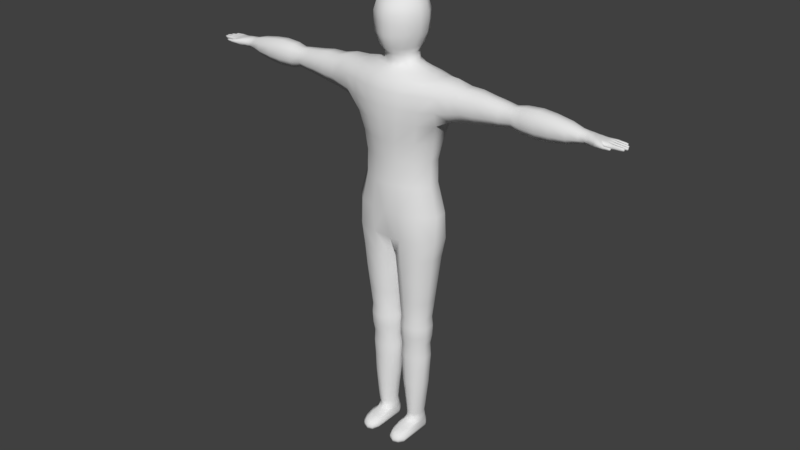 # Source: Charakter_Basis.blend  (saved by Blender 2.78.0; exported with 4.5.12 LTS)
import bpy
from mathutils import Matrix  # noqa: F401  (used for matrix-valued properties, if any)

bpy.ops.wm.read_factory_settings(use_empty=True)
scene = bpy.context.scene
scene.name = 'Scene'

# ---- collections
col_collection_1 = bpy.data.collections.new('Collection 1'); scene.collection.children.link(col_collection_1)

# ---- world
world_world = bpy.data.worlds.new('World'); scene.world = world_world
world_world.color = (0.05088, 0.05088, 0.05088)
world_world.use_sun_shadow = False
world_world.sun_shadow_jitter_overblur = 0.0
world_world.cycles.sampling_method = 'MANUAL'

# ---- meshes
me_cube = bpy.data.meshes.new('Cube')
me_cube.from_pydata([(0.0, -0.1087, 1.201), (0.0, 0.1121, 1.201), (0.1572, 0.02385, 1.201), (0.1572, -0.02385, 1.201), (0.1904, -0.03479, 0.9705), (0.1904, -0.02796, 1.082), (0.1904, 0.03468, 0.9705), (0.1904, 0.02764, 1.082), (0.0, 0.0839, 0.955), (0.0, 0.1169, 1.082), (0.0, -0.07567, 0.9517), (0.0, -0.1131, 1.082), (0.0, -0.1038, 1.301), (0.0, 0.09921, 1.301), (0.1572, 0.02277, 1.301), (0.1572, -0.02277, 1.301), (0.0, -0.1173, 1.382), (0.0, 0.1069, 1.382), (0.1741, 0.0288, 1.382), (0.1741, -0.0288, 1.382), (0.0, -0.1276, 1.458), (0.0, 0.1158, 1.458), (0.1955, 0.04276, 1.462), (0.1955, -0.04276, 1.462), (0.0, -0.1152, 1.612), (0.0, 0.1101, 1.612), (0.2018, 0.06882, 1.618), (0.2018, -0.06882, 1.618), (0.0, -0.06737, 1.66), (0.0, 0.06964, 1.66), (0.1065, 0.02036, 1.66), (0.1065, -0.0181, 1.66), (0.0, -0.06209, 1.676), (0.0, 0.06624, 1.676), (0.06979, 0.01735, 1.676), (0.06979, -0.01395, 1.676), (0.0, -0.07005, 1.706), (0.0, 0.07231, 1.706), (0.05886, 0.01587, 1.706), (0.05886, -0.0136, 1.706), (0.0, -0.09307, 1.731), (0.0, 0.09307, 1.731), (0.07252, 0.02042, 1.731), (0.07252, -0.02042, 1.731), (0.0, -0.1087, 1.781), (0.0, 0.1087, 1.781), (0.0962, 0.02385, 1.781), (0.0962, -0.02385, 1.781), (0.0, -0.1087, 1.826), (0.0, 0.1087, 1.826), (0.1035, 0.02385, 1.826), (0.1035, -0.02385, 1.826), (0.0, -0.1091, 1.858), (0.0, 0.1091, 1.858), (0.1035, 0.02394, 1.858), (0.1035, -0.02394, 1.858), (0.0, -0.09572, 1.893), (0.0, 0.09572, 1.893), (0.09438, 0.021, 1.893), (0.09438, -0.021, 1.893), (0.0, -0.06744, 1.92), (0.0, 0.06744, 1.92), (0.07013, 0.0148, 1.92), (0.07013, -0.0148, 1.92), (0.0, -0.0231, 1.939), (0.0, 0.0231, 1.939), (0.04338, 0.005068, 1.939), (0.04338, -0.005068, 1.939), (0.1091, -0.07896, 1.201), (0.1322, 0.09186, 1.082), (0.1402, -0.08047, 0.9705), (0.149, 0.08036, 0.9705), (0.1091, 0.07896, 1.201), (0.1322, -0.08478, 1.082), (0.1091, -0.07538, 1.301), (0.137, -0.09009, 1.458), (0.1091, 0.07538, 1.301), (0.1209, -0.07826, 1.382), (0.1209, 0.07826, 1.382), (0.1458, 0.08408, 1.458), (0.1413, -0.08497, 1.612), (0.1507, 0.07999, 1.612), (0.07103, -0.04832, 1.66), (0.07103, 0.05058, 1.66), (0.04847, -0.04303, 1.676), (0.04847, 0.04718, 1.676), (0.04088, -0.05026, 1.706), (0.06681, -0.07896, 1.781), (0.04088, 0.05252, 1.706), (0.05036, -0.0676, 1.731), (0.05036, 0.0676, 1.731), (0.06681, 0.07896, 1.781), (0.07187, -0.07896, 1.826), (0.07187, 0.07896, 1.826), (0.07187, -0.07925, 1.858), (0.07187, 0.07925, 1.858), (0.06554, -0.06952, 1.893), (0.06554, 0.06952, 1.893), (0.0487, -0.04899, 1.92), (0.0487, 0.04899, 1.92), (0.03012, -0.01678, 1.939), (0.03012, 0.01678, 1.939), (0.05008, -0.1004, 1.201), (0.06325, 0.09698, 0.9705), (0.06066, -0.1052, 1.082), (0.05008, -0.09587, 1.301), (0.06692, -0.1188, 1.458), (0.05547, -0.1091, 1.382), (0.06648, -0.1068, 1.612), (0.02682, -0.0623, 1.66), (0.02088, -0.0575, 1.676), (0.01761, -0.06528, 1.706), (0.02879, -0.1015, 1.781), (0.0217, -0.08692, 1.731), (0.03097, -0.1015, 1.826), (0.03097, -0.1019, 1.858), (0.02824, -0.0894, 1.893), (0.02098, -0.06299, 1.92), (0.01298, -0.02157, 1.939), (0.06066, 0.1169, 1.082), (0.06325, -0.09588, 0.9705), (0.05008, 0.1038, 1.201), (0.05008, 0.0913, 1.301), (0.05547, 0.09865, 1.382), (0.06692, 0.1069, 1.458), (0.06648, 0.1017, 1.612), (0.02682, 0.06456, 1.66), (0.02088, 0.06165, 1.676), (0.01761, 0.06754, 1.706), (0.0217, 0.08692, 1.731), (0.02879, 0.1015, 1.781), (0.03097, 0.1015, 1.826), (0.03097, 0.1019, 1.858), (0.02824, 0.0894, 1.893), (0.02098, 0.06299, 1.92), (0.01298, 0.02157, 1.939), (0.1397, -0.02231, 0.5985), (0.1395, 0.02151, 0.5985), (0.1106, -0.05494, 0.5985), (0.11, 0.05437, 0.5985), (0.06688, 0.06429, 0.5985), (0.06768, -0.06408, 0.5985), (0.06261, 0.08877, 0.8864), (0.06283, -0.08964, 0.8871), (0.1318, -0.07631, 0.8869), (0.1759, -0.03094, 0.8868), (0.1755, 0.0298, 0.8868), (0.1322, 0.07533, 0.8868), (0.06487, 0.0803, 0.7902), (0.1642, -0.02844, 0.7902), (0.1223, 0.06949, 0.7902), (0.0654, -0.08103, 0.7902), (0.1256, -0.07102, 0.7902), (0.1636, 0.02674, 0.7902), (0.0664, 0.07104, 0.6772), (0.1498, -0.02506, 0.6772), (0.1156, 0.0605, 0.6772), (0.06708, -0.07146, 0.6772), (0.1166, -0.06155, 0.6772), (0.1496, 0.02384, 0.6772), (0.1339, -0.01974, 0.4704), (0.1338, 0.01938, 0.4704), (0.1061, -0.04877, 0.4704), (0.1057, 0.04871, 0.4704), (0.06461, 0.05796, 0.4704), (0.06547, -0.05703, 0.4704), (0.1374, -0.02031, 0.4129), (0.1373, 0.01999, 0.4129), (0.1074, -0.05015, 0.4129), (0.1071, 0.05016, 0.4129), (0.06297, 0.05965, 0.4129), (0.06382, -0.05852, 0.4129), (0.133, -0.01936, 0.3518), (0.133, 0.01932, 0.3518), (0.1047, -0.04789, 0.3518), (0.1045, 0.04817, 0.3518), (0.06313, 0.05707, 0.3518), (0.06391, -0.05563, 0.3518), (0.1275, -0.01914, 0.2766), (0.1274, 0.01931, 0.2766), (0.1024, -0.04748, 0.2766), (0.1021, 0.04805, 0.2766), (0.06512, 0.05688, 0.2766), (0.06596, -0.05497, 0.2766), (0.1186, -0.0176, 0.2042), (0.1186, 0.01825, 0.2042), (0.09816, -0.04394, 0.2042), (0.0979, 0.04499, 0.2042), (0.06752, 0.05289, 0.2042), (0.06834, -0.05043, 0.2042), (0.1134, -0.01641, 0.158), (0.1134, 0.01737, 0.158), (0.0958, -0.04105, 0.158), (0.09557, 0.04244, 0.158), (0.06904, 0.04912, 0.158), (0.06981, -0.04626, 0.158), (0.1076, -0.01435, 0.1167), (0.1076, 0.01582, 0.1167), (0.093, -0.03662, 0.1167), (0.09271, 0.03866, 0.1167), (0.07005, 0.04496, 0.1167), (0.07095, -0.04121, 0.1167), (0.1442, -0.02209, 1.648), (0.0, -0.08337, 1.648), (0.0, 0.08337, 1.648), (0.1442, 0.02209, 1.648), (0.09274, 0.06056, 1.648), (0.09274, -0.06056, 1.648), (0.0411, -0.07702, 1.648), (0.0411, 0.07702, 1.648), (0.0, 0.1184, 1.522), (0.0, 0.1146, 1.581), (0.2143, 0.0789, 1.584), (0.2099, 0.07738, 1.526), (0.2143, -0.0789, 1.584), (0.2099, -0.07738, 1.526), (0.0, -0.1264, 1.581), (0.0, -0.1302, 1.522), (0.1491, -0.09704, 1.52), (0.1526, -0.09412, 1.582), (0.1579, 0.09103, 1.52), (0.1614, 0.08811, 1.582), (0.07252, -0.1212, 1.522), (0.07403, -0.1177, 1.581), (0.07252, 0.1093, 1.522), (0.07403, 0.1058, 1.581), (0.0, -0.0231, 1.939), (0.0, 0.0231, 1.939), (0.04338, 0.005068, 1.939), (0.04338, -0.005068, 1.939), (0.03012, -0.01678, 1.939), (0.03012, 0.01678, 1.939), (0.03401, 0.05034, 0.5985), (0.04967, 0.03535, 0.1167), (0.03002, 0.05476, 0.6772), (0.04631, 0.03761, 0.158), (0.02517, 0.05926, 0.7902), (0.04273, 0.04023, 0.2042), (0.01851, 0.06054, 0.8806), (0.03623, 0.04456, 0.2766), (0.02965, 0.04729, 0.4129), (0.03176, 0.04479, 0.3518), (0.03335, 0.04597, 0.4704), (0.017, 0.0206, 0.5985), (0.03893, 0.01625, 0.1167), (0.01199, 0.02197, 0.6772), (0.03505, 0.01713, 0.158), (0.006959, 0.02292, 0.7902), (0.03012, 0.01808, 0.2042), (0.005924, 0.01996, 0.8831), (0.02085, 0.01927, 0.2766), (0.003627, 0.002061, 0.9564), (0.01232, 0.02008, 0.4129), (0.01549, 0.01918, 0.3518), (0.01695, 0.01934, 0.4704), (0.01747, -0.01529, 0.5985), (0.03954, -0.007084, 0.1167), (0.0123, -0.01715, 0.6772), (0.03559, -0.008259, 0.158), (0.006781, -0.01879, 0.7902), (0.0307, -0.0095, 0.2042), (0.005557, -0.01728, 0.8837), (0.02143, -0.0112, 0.2766), (0.01288, -0.0131, 0.4129), (0.01603, -0.0118, 0.3518), (0.0175, -0.01311, 0.4704), (0.03589, -0.04877, 0.5985), (0.05113, -0.02863, 0.1167), (0.03142, -0.05403, 0.6772), (0.04817, -0.03155, 0.158), (0.02433, -0.05946, 0.7902), (0.0447, -0.03464, 0.2042), (0.01789, -0.06441, 0.8843), (0.03837, -0.03988, 0.2766), (0.03165, -0.044, 0.4129), (0.03374, -0.0409, 0.3518), (0.03532, -0.04323, 0.4704), (0.06555, 0.06761, 0.558), (0.06473, 0.06531, 0.5109), (0.06564, -0.06469, 0.5109), (0.06645, -0.06725, 0.558), (0.1107, -0.05539, 0.5109), (0.1123, -0.05762, 0.558), (0.1435, -0.02342, 0.558), (0.1414, -0.02249, 0.5109), (0.1413, 0.0218, 0.5109), (0.1434, 0.02257, 0.558), (0.1117, 0.05705, 0.558), (0.1102, 0.055, 0.5109), (0.03037, 0.05313, 0.558), (0.03012, 0.05155, 0.5109), (0.01207, 0.02189, 0.558), (0.01206, 0.02144, 0.5109), (0.01261, -0.01592, 0.558), (0.01262, -0.01513, 0.5109), (0.03244, -0.05114, 0.558), (0.03224, -0.04913, 0.5109), (0.0, -0.09663, 1.636), (0.1892, 0.03382, 1.638), (0.1892, -0.03382, 1.638), (0.0, 0.09663, 1.636), (0.1288, 0.07018, 1.636), (0.1288, -0.07018, 1.636), (0.05607, -0.08926, 1.636), (0.05607, 0.08926, 1.636), (0.2472, 0.03468, 1.489), (0.2472, -0.03468, 1.489), (0.2516, 0.04465, 1.624), (0.2516, -0.04465, 1.624), (0.2596, 0.06565, 1.532), (0.2596, -0.06565, 1.532), (0.2429, 0.02483, 1.639), (0.2639, 0.06513, 1.593), (0.2639, -0.06513, 1.593), (0.2429, -0.02483, 1.639), (0.3041, 0.03056, 1.501), (0.3041, -0.03056, 1.501), (0.3038, 0.02538, 1.625), (0.3038, -0.02538, 1.625), (0.3056, 0.05749, 1.542), (0.3056, -0.05749, 1.542), (0.3586, 0.0274, 1.508), (0.3061, 0.05661, 1.593), (0.3061, -0.05661, 1.593), (0.3586, -0.0274, 1.508), (0.3586, 0.02255, 1.625), (0.3586, -0.02255, 1.625), (0.3588, 0.05274, 1.544), (0.3588, -0.05274, 1.544), (0.3588, 0.05188, 1.593), (0.3588, -0.05188, 1.593), (0.4124, 0.02368, 1.516), (0.4124, -0.02368, 1.516), (0.4124, 0.01947, 1.617), (0.4124, -0.01947, 1.617), (0.4124, 0.04566, 1.548), (0.4124, -0.04566, 1.548), (0.4124, 0.04491, 1.589), (0.4124, -0.04491, 1.589), (0.4613, 0.02205, 1.523), (0.4613, -0.02205, 1.523), (0.4613, 0.01813, 1.611), (0.4613, -0.01813, 1.611), (0.4613, 0.04253, 1.55), (0.4613, -0.04253, 1.55), (0.4613, 0.04184, 1.586), (0.4613, -0.04184, 1.586), (0.5087, 0.01763, 1.529), (0.5087, -0.01763, 1.529), (0.5087, 0.0145, 1.605), (0.5087, -0.0145, 1.605), (0.5087, 0.03401, 1.553), (0.5087, -0.03401, 1.553), (0.5087, 0.03346, 1.584), (0.5087, -0.03346, 1.584), (0.5507, 0.02213, 1.519), (0.5507, -0.02213, 1.519), (0.5507, 0.0182, 1.614), (0.5507, -0.0182, 1.614), (0.5508, 0.0427, 1.549), (0.5508, -0.0427, 1.549), (0.5508, 0.042, 1.588), (0.5508, -0.042, 1.588), (0.6131, 0.02379, 1.516), (0.6131, -0.02379, 1.516), (0.6131, 0.01956, 1.618), (0.6131, -0.01956, 1.618), (0.6131, 0.04588, 1.547), (0.6131, -0.04588, 1.547), (0.6131, 0.04513, 1.589), (0.6131, -0.04513, 1.589), (0.6689, 0.02309, 1.521), (0.6689, -0.02309, 1.521), (0.6689, 0.01898, 1.613), (0.6689, -0.01898, 1.613), (0.6689, 0.04454, 1.549), (0.6689, -0.04454, 1.549), (0.6689, 0.04381, 1.587), (0.6689, -0.04381, 1.587), (0.7326, 0.0198, 1.531), (0.7326, -0.0198, 1.531), (0.7326, 0.01628, 1.603), (0.7326, -0.01628, 1.603), (0.7326, 0.0382, 1.553), (0.7326, -0.0382, 1.553), (0.7326, 0.03757, 1.583), (0.7326, -0.03757, 1.583), (0.7769, 0.01423, 1.544), (0.7769, -0.01423, 1.544), (0.7769, 0.0117, 1.591), (0.7769, -0.0117, 1.591), (0.7769, 0.02744, 1.558), (0.7769, -0.02744, 1.558), (0.7769, 0.02699, 1.578), (0.7769, -0.02699, 1.578), (0.798, 0.01227, 1.545), (0.798, -0.01121, 1.545), (0.798, 0.01019, 1.589), (0.798, -0.009126, 1.589), (0.798, 0.02318, 1.559), (0.798, -0.02212, 1.559), (0.798, 0.02281, 1.577), (0.798, -0.02175, 1.577), (0.8183, 0.01636, 1.548), (0.8183, -0.0153, 1.548), (0.8183, 0.01354, 1.586), (0.8183, -0.01248, 1.586), (0.8183, 0.03106, 1.56), (0.8183, -0.03, 1.56), (0.8183, 0.03056, 1.576), (0.8183, -0.0295, 1.576), (0.8383, 0.01979, 1.553), (0.8383, -0.01873, 1.553), (0.8383, 0.01637, 1.582), (0.8383, -0.01531, 1.582), (0.8383, 0.03768, 1.562), (0.842, -0.03662, 1.557), (0.8383, 0.03708, 1.574), (0.842, -0.03601, 1.578), (0.8589, 0.01923, 1.554), (0.8589, -0.01817, 1.554), (0.8589, 0.01591, 1.58), (0.8589, -0.01485, 1.58), (0.8589, 0.03661, 1.563), (0.8691, -0.03293, 1.558), (0.8589, 0.03602, 1.573), (0.8691, -0.03234, 1.577), (0.8752, 0.02056, 1.557), (0.8752, -0.01149, 1.557), (0.8752, 0.02014, 1.578), (0.8752, -0.01107, 1.578), (0.8752, 0.03876, 1.563), (0.8752, -0.02766, 1.563), (0.8752, 0.03823, 1.573), (0.8752, -0.02712, 1.573), (0.8752, 0.005095, 1.557), (0.8752, 0.005095, 1.578), (0.9032, -0.02323, 1.56), (0.9032, -0.0143, 1.559), (0.9032, -0.01399, 1.576), (0.9032, -0.02288, 1.576), (0.9052, 0.00175, 1.576), (0.9052, -0.007035, 1.576), (0.9052, 0.00175, 1.559), (0.9052, -0.007302, 1.559), (0.9025, 0.01799, 1.559), (0.9025, 0.008323, 1.559), (0.9025, 0.0177, 1.576), (0.9025, 0.008323, 1.576), (0.898, 0.03424, 1.561), (0.898, 0.02479, 1.56), (0.898, 0.0245, 1.575), (0.898, 0.03392, 1.575), (0.8598, -0.04399, 1.574), (0.8601, -0.04456, 1.562), (0.8852, -0.03859, 1.562), (0.8849, -0.03821, 1.572), (0.8829, -0.04679, 1.572), (0.8833, -0.04704, 1.562), (0.9007, -0.04614, 1.563), (0.9022, -0.03938, 1.563), (0.902, -0.03908, 1.571), (0.9004, -0.04593, 1.572), (0.9095, -0.04545, 1.565), (0.9106, -0.04031, 1.564), (0.9104, -0.04008, 1.571), (0.9092, -0.04529, 1.571), (0.9137, -0.02271, 1.561), (0.9137, -0.0149, 1.56), (0.9137, -0.01463, 1.575), (0.9137, -0.0224, 1.575), (0.9164, 0.001317, 1.575), (0.9164, -0.00637, 1.575), (0.9164, 0.001317, 1.56), (0.9164, -0.006604, 1.56), (0.9127, 0.01753, 1.56), (0.9127, 0.008765, 1.56), (0.9127, 0.01728, 1.575), (0.9127, 0.008765, 1.575), (0.9065, 0.0336, 1.562), (0.9065, 0.02539, 1.561), (0.9065, 0.02514, 1.574), (0.9065, 0.03332, 1.574), (0.937, -0.0221, 1.562), (0.937, -0.01549, 1.562), (0.937, -0.01526, 1.574), (0.937, -0.02184, 1.574), (0.9414, 0.000395, 1.573), (0.9414, -0.005862, 1.573), (0.9414, 0.000395, 1.562), (0.9414, -0.006052, 1.562), (0.9355, 0.01656, 1.561), (0.9355, 0.009707, 1.561), (0.9355, 0.01636, 1.573), (0.9355, 0.009707, 1.573), (0.9255, 0.03274, 1.563), (0.9255, 0.02606, 1.563), (0.9255, 0.02586, 1.573), (0.9255, 0.03251, 1.573), (0.9478, -0.02057, 1.564), (0.9478, -0.0169, 1.564), (0.9478, -0.01677, 1.571), (0.9478, -0.02043, 1.571), (0.9529, -0.0007919, 1.571), (0.9529, -0.004713, 1.571), (0.9529, -0.0007919, 1.564), (0.9529, -0.004832, 1.564), (0.946, 0.01523, 1.564), (0.946, 0.011, 1.564), (0.946, 0.0151, 1.571), (0.946, 0.011, 1.571), (0.9343, 0.03143, 1.565), (0.9343, 0.02728, 1.565), (0.9343, 0.02716, 1.571), (0.9343, 0.03129, 1.571), (0.8851, -0.03681, 1.568), (0.842, -0.03634, 1.568), (0.9478, -0.02139, 1.568), (0.9006, -0.04731, 1.568), (0.8752, -0.02739, 1.568), (0.9478, -0.01599, 1.568), (0.9021, -0.03792, 1.568), (0.9093, -0.04639, 1.568), (0.8183, -0.02977, 1.568), (0.9032, -0.02517, 1.567), (0.9105, -0.03925, 1.568), (0.8691, -0.03262, 1.568), (0.86, -0.04557, 1.568), (0.9137, -0.0244, 1.567), (0.8831, -0.04853, 1.568), (0.937, -0.02355, 1.567), (0.8797, -0.01132, 1.567), (0.937, -0.01379, 1.567), (0.9032, -0.01206, 1.567), (0.9137, -0.01291, 1.567), (0.9137, -0.01291, 1.567), (0.9164, -0.0085, 1.568), (0.9529, -0.005884, 1.568), (0.9414, -0.007676, 1.568), (0.9052, -0.009499, 1.568), (0.9414, 0.00203, 1.568), (0.9052, 0.004185, 1.568), (0.9164, 0.003449, 1.568), (0.8797, 0.005095, 1.567), (0.9529, 0.0002157, 1.568), (0.946, 0.01007, 1.568), (0.9355, 0.01799, 1.568), (0.9025, 0.006191, 1.568), (0.9127, 0.01934, 1.568), (0.9355, 0.008194, 1.568), (0.946, 0.01611, 1.568), (0.9127, 0.00683, 1.567), (0.8797, 0.02035, 1.568), (0.898, 0.0361, 1.567), (0.9025, 0.02001, 1.568), (0.9255, 0.03401, 1.567), (0.9065, 0.02354, 1.568), (0.8752, 0.0385, 1.568), (0.9343, 0.02633, 1.568), (0.9065, 0.03521, 1.568), (0.898, 0.02266, 1.567), (0.9343, 0.03222, 1.568), (0.9255, 0.02453, 1.567), (0.8906, -0.0464, 1.572), (0.8924, -0.03861, 1.572), (0.8926, -0.03895, 1.562), (0.8909, -0.04663, 1.563), (0.8925, -0.03732, 1.568), (0.8908, -0.04797, 1.568), (0.1075, -0.1206, 0.02974), (0.1074, 0.02165, 0.02974), (0.0929, -0.1391, 0.02974), (0.09261, 0.04601, 0.02974), (0.07007, 0.05566, 0.02974), (0.07096, -0.1476, 0.02974), (0.0498, 0.04587, 0.02974), (0.03911, 0.02168, 0.02974), (0.03971, -0.1128, 0.02974), (0.05124, -0.1391, 0.02974), (0.07083, -0.03684, 0.0956), (0.09396, -0.02881, 0.0956), (0.03791, -0.003229, 0.0956), (0.05006, -0.02797, 0.0956), (0.04853, 0.04013, 0.0956), (0.03727, 0.01959, 0.0956), (0.1093, 0.0195, 0.0956), (0.09365, 0.04027, 0.0956), (0.1093, -0.01039, 0.0956), (0.06989, 0.04804, 0.0956), (0.07077, -0.1467, 0.04926), (0.034, -0.1122, 0.04926), (0.04788, 0.0518, 0.04926), (0.1132, 0.02158, 0.04926), (0.1133, -0.1195, 0.04926), (0.06981, 0.05867, 0.04926), (0.0945, -0.1411, 0.04926), (0.04944, -0.1411, 0.04926), (0.03329, 0.02161, 0.04926), (0.09419, 0.05193, 0.04926), (0.09433, -0.1272, 0.06361), (0.04964, -0.1272, 0.06361), (0.03663, 0.0213, 0.06361), (0.09402, 0.04987, 0.06361), (0.07079, -0.1359, 0.06361), (0.03728, -0.09941, 0.06361), (0.04809, 0.04725, 0.06361), (0.1099, 0.02095, 0.06361), (0.11, -0.1023, 0.06361), (0.06983, 0.05724, 0.06361), (0.07089, -0.1485, 0.03908), (0.03583, -0.1125, 0.03908), (0.04907, 0.05186, 0.03908), (0.1114, 0.02162, 0.03908), (0.1114, -0.1202, 0.03908), (0.06997, 0.06054, 0.03908), (0.09351, -0.1411, 0.03908), (0.05056, -0.1411, 0.03908), (0.03515, 0.02165, 0.03908), (0.09321, 0.052, 0.03908), (0.09409, -0.05193, 0.07723), (0.04991, -0.05146, 0.07723), (0.03704, 0.02035, 0.07556), (0.09378, 0.04447, 0.07556), (0.07082, -0.06119, 0.07723), (0.03768, -0.01489, 0.07723), (0.04837, 0.04236, 0.07556), (0.1095, 0.02005, 0.07556), (0.1095, -0.01864, 0.07723), (0.06987, 0.05222, 0.07556), (0.0708, -0.09859, 0.07347), (0.03748, -0.06253, 0.07347), (0.04823, 0.04481, 0.06958), (0.1097, 0.0205, 0.06958), (0.1097, -0.06586, 0.07347), (0.06985, 0.05473, 0.06958), (0.09421, -0.08963, 0.07347), (0.04977, -0.08936, 0.07347), (0.03683, 0.02082, 0.06958), (0.0939, 0.04717, 0.06958), (0.0, 0.002061, 0.962)], [], [(122, 13, 17, 123), (71, 69, 7, 6), (6, 7, 5, 4), (5, 7, 2, 3), (158, 157, 141, 138), (119, 9, 1, 121), (73, 5, 3, 68), (121, 1, 13, 122), (120, 104, 11, 10), (3, 2, 14, 15), (68, 3, 15, 74), (77, 19, 23, 75), (15, 14, 18, 19), (74, 15, 19, 77), (225, 211, 25, 125), (123, 17, 21, 124), (19, 18, 22, 23), (207, 202, 31, 82), (214, 215, 310, 313), (219, 214, 27, 80), (126, 29, 33, 127), (209, 204, 29, 126), (202, 205, 30, 31), (127, 33, 37, 128), (31, 30, 34, 35), (82, 31, 35, 84), (86, 39, 43, 89), (35, 34, 38, 39), (84, 35, 39, 86), (89, 43, 47, 87), (128, 37, 41, 129), (39, 38, 42, 43), (130, 45, 49, 131), (129, 41, 45, 130), (43, 42, 46, 47), (51, 50, 54, 55), (47, 46, 50, 51), (87, 47, 51, 92), (132, 53, 57, 133), (92, 51, 55, 94), (131, 49, 53, 132), (133, 57, 61, 134), (55, 54, 58, 59), (94, 55, 59, 96), (98, 63, 67, 100), (59, 58, 62, 63), (96, 59, 63, 98), (241, 240, 170, 176), (134, 61, 65, 135), (63, 62, 66, 67), (62, 99, 101, 66), (235, 237, 188, 194), (116, 96, 98, 117), (117, 98, 100, 118), (115, 94, 96, 116), (58, 97, 99, 62), (50, 93, 95, 54), (114, 92, 94, 115), (54, 95, 97, 58), (112, 87, 92, 114), (42, 90, 91, 46), (46, 91, 93, 50), (38, 88, 90, 42), (113, 89, 87, 112), (110, 84, 86, 111), (111, 86, 89, 113), (109, 82, 84, 110), (34, 85, 88, 38), (205, 206, 83, 30), (30, 83, 85, 34), (223, 219, 80, 108), (208, 207, 82, 109), (18, 78, 79, 22), (212, 221, 81, 26), (105, 74, 77, 107), (107, 77, 75, 106), (102, 68, 74, 105), (4, 5, 73, 70), (2, 72, 76, 14), (104, 73, 68, 102), (7, 69, 72, 2), (157, 268, 266, 141), (103, 119, 69, 71), (14, 76, 78, 18), (8, 9, 119, 103), (11, 104, 102, 0), (0, 102, 105, 12), (16, 107, 106, 20), (12, 105, 107, 16), (203, 208, 109, 28), (216, 223, 108, 24), (28, 109, 110, 32), (36, 111, 113, 40), (32, 110, 111, 36), (40, 113, 112, 44), (44, 112, 114, 48), (48, 114, 115, 52), (52, 115, 116, 56), (60, 117, 118, 64), (56, 116, 117, 60), (99, 134, 135, 101), (97, 133, 134, 99), (93, 131, 132, 95), (95, 132, 133, 97), (90, 129, 130, 91), (91, 130, 131, 93), (88, 128, 129, 90), (85, 127, 128, 88), (206, 209, 126, 83), (83, 126, 127, 85), (78, 123, 124, 79), (221, 225, 125, 81), (70, 73, 104, 120), (72, 121, 122, 76), (69, 119, 121, 72), (76, 122, 123, 78), (281, 279, 165, 162), (279, 296, 276, 165), (159, 155, 136, 137), (154, 156, 139, 140), (155, 158, 138, 136), (156, 159, 137, 139), (71, 6, 146, 147), (4, 70, 144, 145), (103, 71, 147, 142), (6, 4, 145, 146), (120, 10, 272, 143), (70, 120, 143, 144), (147, 146, 153, 150), (145, 144, 152, 149), (142, 147, 150, 148), (146, 145, 149, 153), (143, 272, 270, 151), (144, 143, 151, 152), (150, 153, 159, 156), (149, 152, 158, 155), (148, 150, 156, 154), (153, 149, 155, 159), (151, 270, 268, 157), (152, 151, 157, 158), (161, 160, 166, 167), (162, 165, 171, 168), (285, 284, 160, 161), (278, 288, 163, 164), (288, 285, 161, 163), (284, 281, 162, 160), (171, 274, 275, 177), (166, 168, 174, 172), (164, 163, 169, 170), (163, 161, 167, 169), (160, 162, 168, 166), (165, 276, 274, 171), (176, 175, 181, 182), (173, 172, 178, 179), (168, 171, 177, 174), (167, 166, 172, 173), (170, 169, 175, 176), (169, 167, 173, 175), (180, 183, 189, 186), (183, 273, 271, 189), (175, 173, 179, 181), (172, 174, 180, 178), (177, 275, 273, 183), (174, 177, 183, 180), (187, 185, 191, 193), (188, 187, 193, 194), (179, 178, 184, 185), (182, 181, 187, 188), (181, 179, 185, 187), (178, 180, 186, 184), (192, 195, 201, 198), (195, 269, 267, 201), (184, 186, 192, 190), (189, 271, 269, 195), (186, 189, 195, 192), (185, 184, 190, 191), (296, 295, 293, 294), (276, 296, 294, 265), (191, 190, 196, 197), (194, 193, 199, 200), (193, 191, 197, 199), (190, 192, 198, 196), (301, 304, 209, 206), (297, 303, 208, 203), (303, 302, 207, 208), (298, 301, 206, 205), (299, 298, 205, 202), (304, 300, 204, 209), (302, 299, 202, 207), (79, 124, 224, 220), (220, 224, 225, 221), (20, 106, 222, 217), (217, 222, 223, 216), (22, 79, 220, 213), (213, 220, 221, 212), (106, 75, 218, 222), (222, 218, 219, 223), (75, 23, 215, 218), (218, 215, 214, 219), (299, 27, 308, 314), (26, 298, 311, 307), (124, 21, 210, 224), (224, 210, 211, 225), (135, 227, 226, 118), (228, 231, 230, 229), (231, 135, 118, 230), (240, 242, 164, 170), (238, 8, 103, 142), (232, 234, 154, 140), (233, 235, 194, 200), (289, 232, 140, 277), (234, 236, 148, 154), (239, 241, 176, 182), (237, 239, 182, 188), (236, 238, 142, 148), (246, 248, 237, 235), (253, 252, 240, 241), (252, 254, 242, 240), (249, 251, 8, 238), (243, 245, 234, 232), (244, 246, 235, 233), (291, 243, 232, 289), (245, 247, 236, 234), (250, 253, 241, 239), (248, 250, 239, 237), (247, 249, 238, 236), (258, 260, 248, 246), (264, 263, 252, 253), (263, 265, 254, 252), (261, 251, 249), (255, 257, 245, 243), (256, 258, 246, 244), (293, 255, 243, 291), (257, 259, 247, 245), (262, 264, 253, 250), (260, 262, 250, 248), (259, 261, 249, 247), (269, 271, 260, 258), (275, 274, 263, 264), (274, 276, 265, 263), (272, 10, 251, 261), (266, 268, 257, 255), (267, 269, 258, 256), (295, 266, 255, 293), (268, 270, 259, 257), (273, 275, 264, 262), (271, 273, 262, 260), (270, 272, 261, 259), (639, 251, 10), (265, 294, 292, 254), (294, 293, 291, 292), (254, 292, 290, 242), (292, 291, 289, 290), (242, 290, 278, 164), (290, 289, 277, 278), (136, 138, 282, 283), (283, 282, 281, 284), (139, 137, 286, 287), (287, 286, 285, 288), (140, 139, 287, 277), (277, 287, 288, 278), (137, 136, 283, 286), (286, 283, 284, 285), (141, 266, 295, 280), (280, 295, 296, 279), (138, 141, 280, 282), (282, 280, 279, 281), (80, 27, 299, 302), (125, 25, 300, 304), (27, 214, 313, 308), (26, 81, 301, 298), (108, 80, 302, 303), (24, 108, 303, 297), (81, 125, 304, 301), (308, 313, 323, 318), (306, 305, 315, 316), (310, 306, 316, 320), (309, 312, 322, 319), (22, 213, 309, 305), (212, 26, 307, 312), (23, 22, 305, 306), (298, 299, 314, 311), (213, 212, 312, 309), (215, 23, 306, 310), (315, 319, 327, 321), (319, 322, 329, 327), (323, 320, 328, 330), (330, 328, 336, 338), (307, 311, 317), (314, 308, 318), (313, 310, 320, 323), (312, 307, 317, 322), (311, 314, 318, 317), (305, 309, 319, 315), (321, 327, 335, 331), (325, 326, 334, 333), (316, 315, 321, 324), (318, 323, 330, 326), (322, 317, 325, 329), (320, 316, 324, 328), (317, 318, 326, 325), (336, 332, 340, 344), (332, 331, 339, 340), (334, 338, 346, 342), (327, 329, 337, 335), (329, 325, 333, 337), (324, 321, 331, 332), (326, 330, 338, 334), (328, 324, 332, 336), (345, 341, 349, 353), (341, 342, 350, 349), (343, 345, 353, 351), (331, 335, 343, 339), (338, 336, 344, 346), (335, 337, 345, 343), (333, 334, 342, 341), (337, 333, 341, 345), (351, 353, 361, 359), (354, 352, 360, 362), (347, 351, 359, 355), (342, 346, 354, 350), (340, 339, 347, 348), (344, 340, 348, 352), (339, 343, 351, 347), (346, 344, 352, 354), (360, 356, 364, 368), (356, 355, 363, 364), (358, 362, 370, 366), (349, 350, 358, 357), (353, 349, 357, 361), (350, 354, 362, 358), (348, 347, 355, 356), (352, 348, 356, 360), (364, 363, 371, 372), (366, 370, 378, 374), (369, 365, 373, 377), (355, 359, 367, 363), (362, 360, 368, 370), (359, 361, 369, 367), (357, 358, 366, 365), (361, 357, 365, 369), (373, 374, 382, 381), (375, 377, 385, 383), (378, 376, 384, 386), (368, 364, 372, 376), (363, 367, 375, 371), (370, 368, 376, 378), (367, 369, 377, 375), (365, 366, 374, 373), (386, 384, 392, 394), (379, 383, 391, 387), (384, 380, 388, 392), (377, 373, 381, 385), (374, 378, 386, 382), (372, 371, 379, 380), (376, 372, 380, 384), (371, 375, 383, 379), (392, 388, 396, 400), (388, 387, 395, 396), (390, 394, 402, 398), (383, 385, 393, 391), (381, 382, 390, 389), (385, 381, 389, 393), (382, 386, 394, 390), (380, 379, 387, 388), (387, 391, 399, 395), (394, 392, 400, 402), (391, 393, 401, 399), (389, 390, 398, 397), (393, 389, 397, 401), (398, 402, 410, 406), (396, 395, 403, 404), (400, 396, 404, 408), (395, 399, 407, 403), (402, 400, 408, 523, 410), (399, 401, 409, 407), (397, 398, 406, 405), (401, 397, 405, 409), (407, 409, 417, 415), (405, 406, 414, 413), (409, 405, 413, 417), (406, 410, 418, 414), (404, 403, 411, 412), (408, 404, 412, 416), (403, 407, 415, 411), (410, 523, 516, 418), (411, 415, 423, 419), (418, 516, 527, 453), (415, 417, 425, 423), (413, 414, 422, 421), (417, 413, 421, 425), (414, 418, 426, 422), (412, 411, 419, 420), (416, 412, 420, 424), (422, 426, 434, 430), (420, 419, 427, 435, 428), (424, 420, 428, 432), (419, 423, 431, 427), (426, 526, 519, 434), (423, 425, 433, 557, 431), (421, 422, 430, 436, 429), (425, 421, 429, 433), (430, 434, 440, 439), (435, 543, 541, 443), (436, 543, 547, 448), (433, 429, 451, 452), (446, 445, 475, 476), (432, 428, 438, 437), (434, 519, 524, 440), (428, 531, 533, 438), (439, 440, 470, 469), (428, 435, 443, 444), (430, 531, 539, 442), (436, 430, 442, 441), (441, 442, 472, 471), (435, 427, 445, 446), (427, 552, 554, 445), (429, 436, 448, 447), (437, 438, 468, 467), (427, 431, 449, 450), (429, 552, 560, 451), (431, 557, 553, 449), (454, 424, 455, 458), (426, 418, 453), (564, 563, 462, 461), (416, 424, 454), (424, 526, 515, 455), (453, 527, 529, 457), (426, 453, 457, 456), (461, 462, 466, 465), (565, 567, 521, 460), (566, 565, 460, 459), (563, 568, 518, 462), (465, 466, 522, 525), (462, 518, 522, 466), (459, 460, 464, 463), (460, 521, 525, 464), (473, 542, 540, 489), (479, 559, 555, 495), (472, 536, 538, 488), (482, 481, 497, 498), (444, 443, 473, 474), (450, 449, 479, 480), (440, 524, 528, 470), (447, 448, 478, 477), (442, 539, 536, 472), (452, 451, 481, 482), (438, 533, 534, 468), (448, 547, 551, 478), (443, 541, 542, 473), (449, 553, 559, 479), (445, 554, 548, 475), (451, 560, 556, 481), (495, 555, 561, 511), (488, 538, 537, 504), (498, 497, 513, 514), (490, 489, 505, 506), (467, 468, 484, 483), (481, 556, 562, 497), (476, 475, 491, 492), (469, 470, 486, 485), (477, 478, 494, 493), (470, 528, 530, 486), (478, 551, 549, 494), (468, 534, 532, 484), (475, 548, 546, 491), (471, 472, 488, 487), (480, 479, 495, 496), (474, 473, 489, 490), (499, 500, 520, 517), (504, 537, 544, 503), (508, 507, 550, 545), (511, 561, 558, 512), (489, 540, 544, 505), (483, 484, 500, 499), (497, 562, 558, 513), (492, 491, 507, 508), (485, 486, 502, 501), (493, 494, 510, 509), (486, 530, 517, 502), (494, 549, 545, 510), (484, 532, 520, 500), (491, 546, 550, 507), (487, 488, 504, 503), (496, 495, 511, 512), (567, 515, 456, 564), (568, 529, 458, 566), (522, 518, 459, 463), (461, 465, 525, 521), (517, 520, 501, 502), (517, 530, 483, 499), (530, 528, 467, 483), (529, 527, 454, 458), (525, 522, 463, 464), (528, 524, 437, 467), (524, 519, 432, 437), (516, 523, 408, 416), (527, 516, 416, 454), (515, 526, 426, 456), (534, 533, 439, 469, 535), (532, 534, 535, 469, 485), (520, 532, 485, 501), (533, 531, 430, 439), (537, 538, 490, 506), (536, 539, 444, 474), (538, 536, 474, 490), (539, 531, 428, 444), (540, 542, 471, 487), (541, 543, 436, 441), (542, 541, 441, 471), (544, 540, 487, 503), (544, 537, 506, 505), (545, 549, 492, 508), (545, 550, 509, 510), (551, 547, 446, 476), (547, 543, 435, 446), (550, 546, 493, 509), (549, 551, 476, 492), (546, 548, 477, 493), (554, 552, 429, 447), (553, 557, 433, 452), (560, 552, 427, 450), (548, 554, 447, 477), (562, 556, 480, 496), (558, 561, 514, 513), (558, 562, 496, 512), (556, 560, 450, 480), (555, 559, 482, 498), (559, 553, 452, 482), (561, 555, 498, 514), (519, 526, 424, 432), (518, 568, 566, 459), (521, 567, 564, 461), (457, 529, 568, 563), (458, 455, 565, 566), (455, 515, 567, 565), (456, 457, 563, 564), (615, 609, 574, 571), (616, 610, 577, 578), (617, 611, 575, 576), (609, 616, 578, 574), (618, 612, 570, 572), (612, 613, 569, 570), (611, 614, 573, 575), (613, 615, 571, 569), (614, 618, 572, 573), (610, 617, 576, 577), (573, 574, 578, 575), (574, 573, 572, 571), (570, 569, 571, 572), (575, 578, 577, 576), (256, 244, 584, 581), (200, 199, 586, 588), (196, 198, 580, 587), (233, 200, 588, 583), (197, 196, 587, 585), (199, 197, 585, 586), (201, 267, 582, 579), (244, 233, 583, 584), (267, 256, 581, 582), (198, 201, 579, 580), (604, 601, 597, 590), (608, 602, 598, 594), (607, 599, 595, 593), (605, 608, 594, 591), (606, 607, 593, 592), (602, 606, 592, 598), (603, 600, 596, 589), (601, 605, 591, 597), (600, 604, 590, 596), (599, 603, 589, 595), (635, 629, 603, 599), (636, 630, 604, 600), (637, 631, 605, 601), (629, 636, 600, 603), (638, 632, 606, 602), (632, 633, 607, 606), (631, 634, 608, 605), (633, 635, 599, 607), (634, 638, 602, 608), (630, 637, 601, 604), (590, 597, 617, 610), (594, 598, 618, 614), (593, 595, 615, 613), (591, 594, 614, 611), (592, 593, 613, 612), (598, 592, 612, 618), (589, 596, 616, 609), (597, 591, 611, 617), (596, 590, 610, 616), (595, 589, 609, 615), (581, 584, 621, 624), (588, 586, 622, 628), (587, 580, 619, 627), (583, 588, 628, 625), (585, 587, 627, 626), (586, 585, 626, 622), (579, 582, 620, 623), (584, 583, 625, 621), (582, 581, 624, 620), (580, 579, 623, 619), (624, 621, 637, 630), (628, 622, 638, 634), (627, 619, 635, 633), (625, 628, 634, 631), (626, 627, 633, 632), (622, 626, 632, 638), (623, 620, 636, 629), (621, 625, 631, 637), (620, 624, 630, 636), (619, 623, 629, 635), (251, 639, 8)])
me_cube.polygons.foreach_set('use_smooth', [True] * 612)
me_cube.use_remesh_preserve_volume = False
me_cube.use_remesh_preserve_attributes = False
me_cube.use_mirror_vertex_groups = False
me_cube.update()

# ---- objects
ob_cube = bpy.data.objects.new('Cube', me_cube)

# ---- transforms, parenting, visibility, modifiers, constraints
ob_cube.location = (0.0, 0.0, 0.0)
ob_cube.lineart.crease_threshold = 0.0
_m = ob_cube.modifiers.new('Mirror', 'MIRROR')
_m.use_clip = True

# ---- collection membership
col_collection_1.objects.link(ob_cube)

# ---- scene / render settings (as saved in the file)
scene.frame_start = 1; scene.frame_end = 250; scene.frame_set(113)
scene.render.engine = 'BLENDER_EEVEE_NEXT'
scene.render.resolution_percentage = 50
scene.render.dither_intensity = 0.0
scene.cycles.use_denoising = False
scene.cycles.samples = 128
scene.cycles.sampling_pattern = 'TABULATED_SOBOL'
scene.cycles.light_sampling_threshold = 0.0
scene.cycles.use_adaptive_sampling = False
scene.cycles.use_light_tree = False
scene.cycles.blur_glossy = 0.0
scene.cycles.sample_clamp_indirect = 0.0
scene.view_settings.view_transform = 'Standard'
bpy.context.view_layer.update()

# ---- added for rendering (the .blend has no active camera and no usable light): camera, sun
cam_auto = bpy.data.cameras.new('AutoCamera')
cam_auto.lens = 50.0
cam_auto.sensor_width = 36.0
cam_auto.clip_end = 1000.0
ob_auto_camera = bpy.data.objects.new('AutoCamera', cam_auto)
scene.collection.objects.link(ob_auto_camera)
ob_auto_camera.location = (2.50789, -3.02455, 2.99047)
ob_auto_camera.rotation_euler = (1.09748, -7.21219e-08, 0.694738)
scene.camera = ob_auto_camera
light_auto_sun = bpy.data.lights.new('AutoSun', 'SUN')
light_auto_sun.energy = 3.0
light_auto_sun.angle = 0.0523599
ob_auto_sun = bpy.data.objects.new('AutoSun', light_auto_sun)
scene.collection.objects.link(ob_auto_sun)
ob_auto_sun.rotation_euler = (0.872665, 0.174533, 0.523599)
bpy.context.view_layer.update()
